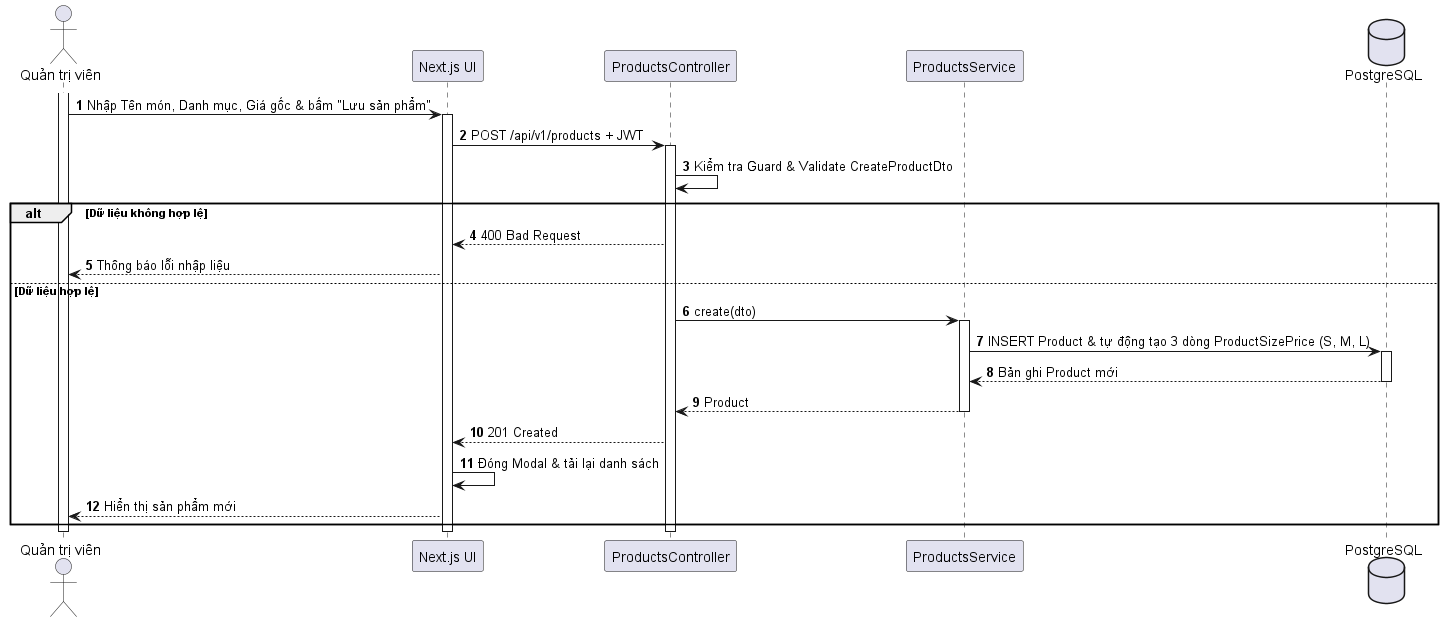

The diagram above was rendered by PlantUML. Its source (embedded in the PNG):
@startuml
autonumber
skinparam shadowing false
actor "Quản trị viên" as Admin
participant "Next.js UI" as UI
participant "ProductsController" as API
participant "ProductsService" as Svc
database "PostgreSQL" as DB

activate Admin
Admin -> UI : Nhập Tên món, Danh mục, Giá gốc & bấm "Lưu sản phẩm"
activate UI
UI -> API : POST /api/v1/products + JWT
activate API
API -> API : Kiểm tra Guard & Validate CreateProductDto

alt Dữ liệu không hợp lệ
  API --> UI : 400 Bad Request
  UI --> Admin : Thông báo lỗi nhập liệu
else Dữ liệu hợp lệ
  API -> Svc : create(dto)
  activate Svc
  Svc -> DB : INSERT Product & tự động tạo 3 dòng ProductSizePrice (S, M, L)
  activate DB
  DB --> Svc : Bản ghi Product mới
  deactivate DB
  Svc --> API : Product
  deactivate Svc
  API --> UI : 201 Created
  UI -> UI : Đóng Modal & tải lại danh sách
  UI --> Admin : Hiển thị sản phẩm mới
end
deactivate API
deactivate UI
deactivate Admin
@enduml